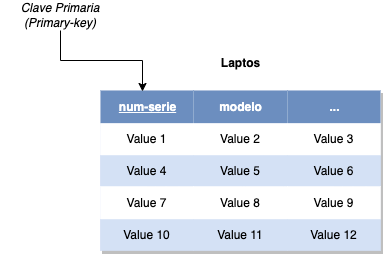

The diagram above was exported from draw.io. Its source (the exported page's mxGraphModel, read from the mxfile embedded in the PNG):
<mxGraphModel dx="510" dy="1409" grid="1" gridSize="10" guides="1" tooltips="1" connect="1" arrows="1" fold="1" page="1" pageScale="1" pageWidth="827" pageHeight="1169" math="0" shadow="0">
  <root>
    <mxCell id="0" />
    <mxCell id="1" parent="0" />
    <mxCell id="fkTEGWY-FTF7N4M1QdC1-35" value="Assets" style="childLayout=tableLayout;recursiveResize=0;strokeColor=6C8EBF;fillColor=#D4E1F5;shadow=1;" parent="1" vertex="1">
      <mxGeometry x="180" y="-260" width="280" height="160" as="geometry" />
    </mxCell>
    <mxCell id="fkTEGWY-FTF7N4M1QdC1-36" style="shape=tableRow;horizontal=0;startSize=0;swimlaneHead=0;swimlaneBody=0;top=0;left=0;bottom=0;right=0;dropTarget=0;collapsible=0;recursiveResize=0;expand=0;fontStyle=0;strokeColor=inherit;fillColor=#ffffff;" parent="fkTEGWY-FTF7N4M1QdC1-35" vertex="1">
      <mxGeometry width="280" height="33" as="geometry" />
    </mxCell>
    <mxCell id="fkTEGWY-FTF7N4M1QdC1-37" value="&lt;u&gt;num-serie&lt;/u&gt;" style="connectable=0;recursiveResize=0;strokeColor=inherit;fillColor=#6C8EBF;align=center;fontStyle=1;fontColor=#FFFFFF;html=1;" parent="fkTEGWY-FTF7N4M1QdC1-36" vertex="1">
      <mxGeometry width="93" height="33" as="geometry">
        <mxRectangle width="93" height="33" as="alternateBounds" />
      </mxGeometry>
    </mxCell>
    <mxCell id="fkTEGWY-FTF7N4M1QdC1-38" value="modelo" style="connectable=0;recursiveResize=0;strokeColor=inherit;fillColor=#6C8EBF;align=center;fontStyle=1;fontColor=#FFFFFF;html=1;" parent="fkTEGWY-FTF7N4M1QdC1-36" vertex="1">
      <mxGeometry x="93" width="94" height="33" as="geometry">
        <mxRectangle width="94" height="33" as="alternateBounds" />
      </mxGeometry>
    </mxCell>
    <mxCell id="fkTEGWY-FTF7N4M1QdC1-39" value="..." style="connectable=0;recursiveResize=0;strokeColor=inherit;fillColor=#6C8EBF;align=center;fontStyle=1;fontColor=#FFFFFF;html=1;" parent="fkTEGWY-FTF7N4M1QdC1-36" vertex="1">
      <mxGeometry x="187" width="93" height="33" as="geometry">
        <mxRectangle width="93" height="33" as="alternateBounds" />
      </mxGeometry>
    </mxCell>
    <mxCell id="fkTEGWY-FTF7N4M1QdC1-40" value="" style="shape=tableRow;horizontal=0;startSize=0;swimlaneHead=0;swimlaneBody=0;top=0;left=0;bottom=0;right=0;dropTarget=0;collapsible=0;recursiveResize=0;expand=0;fontStyle=0;strokeColor=inherit;fillColor=#ffffff;" parent="fkTEGWY-FTF7N4M1QdC1-35" vertex="1">
      <mxGeometry y="33" width="280" height="32" as="geometry" />
    </mxCell>
    <mxCell id="fkTEGWY-FTF7N4M1QdC1-41" value="Value 1" style="connectable=0;recursiveResize=0;strokeColor=inherit;fillColor=inherit;align=center;whiteSpace=wrap;html=1;" parent="fkTEGWY-FTF7N4M1QdC1-40" vertex="1">
      <mxGeometry width="93" height="32" as="geometry">
        <mxRectangle width="93" height="32" as="alternateBounds" />
      </mxGeometry>
    </mxCell>
    <mxCell id="fkTEGWY-FTF7N4M1QdC1-42" value="Value 2" style="connectable=0;recursiveResize=0;strokeColor=inherit;fillColor=inherit;align=center;whiteSpace=wrap;html=1;" parent="fkTEGWY-FTF7N4M1QdC1-40" vertex="1">
      <mxGeometry x="93" width="94" height="32" as="geometry">
        <mxRectangle width="94" height="32" as="alternateBounds" />
      </mxGeometry>
    </mxCell>
    <mxCell id="fkTEGWY-FTF7N4M1QdC1-43" value="Value 3" style="connectable=0;recursiveResize=0;strokeColor=inherit;fillColor=inherit;align=center;whiteSpace=wrap;html=1;" parent="fkTEGWY-FTF7N4M1QdC1-40" vertex="1">
      <mxGeometry x="187" width="93" height="32" as="geometry">
        <mxRectangle width="93" height="32" as="alternateBounds" />
      </mxGeometry>
    </mxCell>
    <mxCell id="fkTEGWY-FTF7N4M1QdC1-44" value="" style="shape=tableRow;horizontal=0;startSize=0;swimlaneHead=0;swimlaneBody=0;top=0;left=0;bottom=0;right=0;dropTarget=0;collapsible=0;recursiveResize=0;expand=0;fontStyle=1;strokeColor=inherit;fillColor=#D4E1F5;" parent="fkTEGWY-FTF7N4M1QdC1-35" vertex="1">
      <mxGeometry y="65" width="280" height="31" as="geometry" />
    </mxCell>
    <mxCell id="fkTEGWY-FTF7N4M1QdC1-45" value="Value 4" style="connectable=0;recursiveResize=0;strokeColor=inherit;fillColor=inherit;whiteSpace=wrap;html=1;" parent="fkTEGWY-FTF7N4M1QdC1-44" vertex="1">
      <mxGeometry width="93" height="31" as="geometry">
        <mxRectangle width="93" height="31" as="alternateBounds" />
      </mxGeometry>
    </mxCell>
    <mxCell id="fkTEGWY-FTF7N4M1QdC1-46" value="Value 5" style="connectable=0;recursiveResize=0;strokeColor=inherit;fillColor=inherit;whiteSpace=wrap;html=1;" parent="fkTEGWY-FTF7N4M1QdC1-44" vertex="1">
      <mxGeometry x="93" width="94" height="31" as="geometry">
        <mxRectangle width="94" height="31" as="alternateBounds" />
      </mxGeometry>
    </mxCell>
    <mxCell id="fkTEGWY-FTF7N4M1QdC1-47" value="Value 6" style="connectable=0;recursiveResize=0;strokeColor=inherit;fillColor=inherit;whiteSpace=wrap;html=1;" parent="fkTEGWY-FTF7N4M1QdC1-44" vertex="1">
      <mxGeometry x="187" width="93" height="31" as="geometry">
        <mxRectangle width="93" height="31" as="alternateBounds" />
      </mxGeometry>
    </mxCell>
    <mxCell id="fkTEGWY-FTF7N4M1QdC1-48" value="" style="shape=tableRow;horizontal=0;startSize=0;swimlaneHead=0;swimlaneBody=0;top=0;left=0;bottom=0;right=0;dropTarget=0;collapsible=0;recursiveResize=0;expand=0;fontStyle=0;strokeColor=inherit;fillColor=#ffffff;" parent="fkTEGWY-FTF7N4M1QdC1-35" vertex="1">
      <mxGeometry y="96" width="280" height="33" as="geometry" />
    </mxCell>
    <mxCell id="fkTEGWY-FTF7N4M1QdC1-49" value="Value 7" style="connectable=0;recursiveResize=0;strokeColor=inherit;fillColor=inherit;fontStyle=0;align=center;whiteSpace=wrap;html=1;" parent="fkTEGWY-FTF7N4M1QdC1-48" vertex="1">
      <mxGeometry width="93" height="33" as="geometry">
        <mxRectangle width="93" height="33" as="alternateBounds" />
      </mxGeometry>
    </mxCell>
    <mxCell id="fkTEGWY-FTF7N4M1QdC1-50" value="Value 8" style="connectable=0;recursiveResize=0;strokeColor=inherit;fillColor=inherit;fontStyle=0;align=center;whiteSpace=wrap;html=1;" parent="fkTEGWY-FTF7N4M1QdC1-48" vertex="1">
      <mxGeometry x="93" width="94" height="33" as="geometry">
        <mxRectangle width="94" height="33" as="alternateBounds" />
      </mxGeometry>
    </mxCell>
    <mxCell id="fkTEGWY-FTF7N4M1QdC1-51" value="Value 9" style="connectable=0;recursiveResize=0;strokeColor=inherit;fillColor=inherit;fontStyle=0;align=center;whiteSpace=wrap;html=1;" parent="fkTEGWY-FTF7N4M1QdC1-48" vertex="1">
      <mxGeometry x="187" width="93" height="33" as="geometry">
        <mxRectangle width="93" height="33" as="alternateBounds" />
      </mxGeometry>
    </mxCell>
    <mxCell id="fkTEGWY-FTF7N4M1QdC1-52" value="" style="shape=tableRow;horizontal=0;startSize=0;swimlaneHead=0;swimlaneBody=0;top=0;left=0;bottom=0;right=0;dropTarget=0;collapsible=0;recursiveResize=0;expand=0;fontStyle=1;strokeColor=inherit;fillColor=#D4E1F5;" parent="fkTEGWY-FTF7N4M1QdC1-35" vertex="1">
      <mxGeometry y="129" width="280" height="31" as="geometry" />
    </mxCell>
    <mxCell id="fkTEGWY-FTF7N4M1QdC1-53" value="Value 10" style="connectable=0;recursiveResize=0;strokeColor=inherit;fillColor=inherit;whiteSpace=wrap;html=1;" parent="fkTEGWY-FTF7N4M1QdC1-52" vertex="1">
      <mxGeometry width="93" height="31" as="geometry">
        <mxRectangle width="93" height="31" as="alternateBounds" />
      </mxGeometry>
    </mxCell>
    <mxCell id="fkTEGWY-FTF7N4M1QdC1-54" value="Value 11" style="connectable=0;recursiveResize=0;strokeColor=inherit;fillColor=inherit;whiteSpace=wrap;html=1;" parent="fkTEGWY-FTF7N4M1QdC1-52" vertex="1">
      <mxGeometry x="93" width="94" height="31" as="geometry">
        <mxRectangle width="94" height="31" as="alternateBounds" />
      </mxGeometry>
    </mxCell>
    <mxCell id="fkTEGWY-FTF7N4M1QdC1-55" value="Value 12" style="connectable=0;recursiveResize=0;strokeColor=inherit;fillColor=inherit;whiteSpace=wrap;html=1;" parent="fkTEGWY-FTF7N4M1QdC1-52" vertex="1">
      <mxGeometry x="187" width="93" height="31" as="geometry">
        <mxRectangle width="93" height="31" as="alternateBounds" />
      </mxGeometry>
    </mxCell>
    <mxCell id="fkTEGWY-FTF7N4M1QdC1-64" value="&lt;span style=&quot;text-wrap-mode: wrap;&quot;&gt;&lt;b&gt;Laptos&lt;/b&gt;&lt;/span&gt;" style="text;html=1;align=center;verticalAlign=middle;resizable=0;points=[];autosize=1;strokeColor=none;fillColor=none;" parent="1" vertex="1">
      <mxGeometry x="290" y="-302" width="60" height="30" as="geometry" />
    </mxCell>
    <mxCell id="VkBJjzPcUSAVHtthPwvb-1" value="&lt;i&gt;Clave Primaria (Primary-key)&lt;/i&gt;" style="text;html=1;align=center;verticalAlign=middle;whiteSpace=wrap;rounded=0;" parent="1" vertex="1">
      <mxGeometry x="80" y="-350" width="120" height="30" as="geometry" />
    </mxCell>
    <mxCell id="VkBJjzPcUSAVHtthPwvb-2" style="edgeStyle=orthogonalEdgeStyle;rounded=0;orthogonalLoop=1;jettySize=auto;html=1;entryX=0.15;entryY=0.03;entryDx=0;entryDy=0;entryPerimeter=0;" parent="1" source="VkBJjzPcUSAVHtthPwvb-1" target="fkTEGWY-FTF7N4M1QdC1-36" edge="1">
      <mxGeometry relative="1" as="geometry" />
    </mxCell>
  </root>
</mxGraphModel>